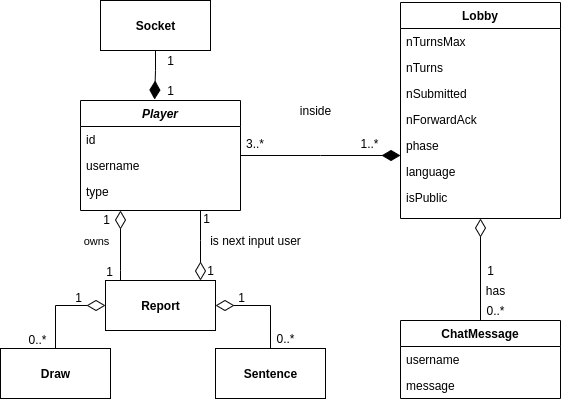

The diagram above was exported from draw.io. Its source (the exported page's mxGraphModel, read from the mxfile embedded in the PNG):
<mxGraphModel dx="413" dy="175" grid="1" gridSize="10" guides="1" tooltips="1" connect="1" arrows="1" fold="1" page="1" pageScale="1" pageWidth="827" pageHeight="1169" math="0" shadow="0">
  <root>
    <mxCell id="WIyWlLk6GJQsqaUBKTNV-0" />
    <mxCell id="WIyWlLk6GJQsqaUBKTNV-1" parent="WIyWlLk6GJQsqaUBKTNV-0" />
    <mxCell id="zkfFHV4jXpPFQw0GAbJ--0" value="Player" style="swimlane;fontStyle=3;align=center;verticalAlign=top;childLayout=stackLayout;horizontal=1;startSize=26;horizontalStack=0;resizeParent=1;resizeLast=0;collapsible=1;marginBottom=0;rounded=0;shadow=0;strokeWidth=1;" parent="WIyWlLk6GJQsqaUBKTNV-1" vertex="1">
      <mxGeometry x="220" y="140" width="160" height="110" as="geometry">
        <mxRectangle x="230" y="140" width="160" height="26" as="alternateBounds" />
      </mxGeometry>
    </mxCell>
    <mxCell id="zkfFHV4jXpPFQw0GAbJ--1" value="id" style="text;align=left;verticalAlign=top;spacingLeft=4;spacingRight=4;overflow=hidden;rotatable=0;points=[[0,0.5],[1,0.5]];portConstraint=eastwest;" parent="zkfFHV4jXpPFQw0GAbJ--0" vertex="1">
      <mxGeometry y="26" width="160" height="26" as="geometry" />
    </mxCell>
    <mxCell id="zkfFHV4jXpPFQw0GAbJ--2" value="username" style="text;align=left;verticalAlign=top;spacingLeft=4;spacingRight=4;overflow=hidden;rotatable=0;points=[[0,0.5],[1,0.5]];portConstraint=eastwest;rounded=0;shadow=0;html=0;" parent="zkfFHV4jXpPFQw0GAbJ--0" vertex="1">
      <mxGeometry y="52" width="160" height="26" as="geometry" />
    </mxCell>
    <mxCell id="zkfFHV4jXpPFQw0GAbJ--3" value="type" style="text;align=left;verticalAlign=top;spacingLeft=4;spacingRight=4;overflow=hidden;rotatable=0;points=[[0,0.5],[1,0.5]];portConstraint=eastwest;rounded=0;shadow=0;html=0;" parent="zkfFHV4jXpPFQw0GAbJ--0" vertex="1">
      <mxGeometry y="78" width="160" height="26" as="geometry" />
    </mxCell>
    <mxCell id="zkfFHV4jXpPFQw0GAbJ--6" value="ChatMessage" style="swimlane;fontStyle=1;align=center;verticalAlign=top;childLayout=stackLayout;horizontal=1;startSize=26;horizontalStack=0;resizeParent=1;resizeLast=0;collapsible=1;marginBottom=0;rounded=0;shadow=0;strokeWidth=1;" parent="WIyWlLk6GJQsqaUBKTNV-1" vertex="1">
      <mxGeometry x="540" y="360" width="160" height="78" as="geometry">
        <mxRectangle x="130" y="380" width="160" height="26" as="alternateBounds" />
      </mxGeometry>
    </mxCell>
    <mxCell id="zkfFHV4jXpPFQw0GAbJ--7" value="username" style="text;align=left;verticalAlign=top;spacingLeft=4;spacingRight=4;overflow=hidden;rotatable=0;points=[[0,0.5],[1,0.5]];portConstraint=eastwest;" parent="zkfFHV4jXpPFQw0GAbJ--6" vertex="1">
      <mxGeometry y="26" width="160" height="26" as="geometry" />
    </mxCell>
    <mxCell id="zkfFHV4jXpPFQw0GAbJ--8" value="message" style="text;align=left;verticalAlign=top;spacingLeft=4;spacingRight=4;overflow=hidden;rotatable=0;points=[[0,0.5],[1,0.5]];portConstraint=eastwest;rounded=0;shadow=0;html=0;" parent="zkfFHV4jXpPFQw0GAbJ--6" vertex="1">
      <mxGeometry y="52" width="160" height="26" as="geometry" />
    </mxCell>
    <mxCell id="73Pm3tJxb_zZeRnqTtXq-7" style="edgeStyle=orthogonalEdgeStyle;rounded=0;orthogonalLoop=1;jettySize=auto;html=1;entryX=0.5;entryY=0;entryDx=0;entryDy=0;endArrow=none;endFill=0;endSize=16;startArrow=diamondThin;startFill=0;startSize=16;" parent="WIyWlLk6GJQsqaUBKTNV-1" source="zkfFHV4jXpPFQw0GAbJ--17" target="zkfFHV4jXpPFQw0GAbJ--6" edge="1">
      <mxGeometry relative="1" as="geometry" />
    </mxCell>
    <mxCell id="zkfFHV4jXpPFQw0GAbJ--17" value="Lobby" style="swimlane;fontStyle=1;align=center;verticalAlign=top;childLayout=stackLayout;horizontal=1;startSize=26;horizontalStack=0;resizeParent=1;resizeLast=0;collapsible=1;marginBottom=0;rounded=0;shadow=0;strokeWidth=1;" parent="WIyWlLk6GJQsqaUBKTNV-1" vertex="1">
      <mxGeometry x="540" y="42" width="160" height="216" as="geometry">
        <mxRectangle x="550" y="140" width="160" height="26" as="alternateBounds" />
      </mxGeometry>
    </mxCell>
    <mxCell id="zkfFHV4jXpPFQw0GAbJ--18" value="nTurnsMax" style="text;align=left;verticalAlign=top;spacingLeft=4;spacingRight=4;overflow=hidden;rotatable=0;points=[[0,0.5],[1,0.5]];portConstraint=eastwest;" parent="zkfFHV4jXpPFQw0GAbJ--17" vertex="1">
      <mxGeometry y="26" width="160" height="26" as="geometry" />
    </mxCell>
    <mxCell id="zkfFHV4jXpPFQw0GAbJ--19" value="nTurns" style="text;align=left;verticalAlign=top;spacingLeft=4;spacingRight=4;overflow=hidden;rotatable=0;points=[[0,0.5],[1,0.5]];portConstraint=eastwest;rounded=0;shadow=0;html=0;" parent="zkfFHV4jXpPFQw0GAbJ--17" vertex="1">
      <mxGeometry y="52" width="160" height="26" as="geometry" />
    </mxCell>
    <mxCell id="zkfFHV4jXpPFQw0GAbJ--20" value="nSubmitted" style="text;align=left;verticalAlign=top;spacingLeft=4;spacingRight=4;overflow=hidden;rotatable=0;points=[[0,0.5],[1,0.5]];portConstraint=eastwest;rounded=0;shadow=0;html=0;" parent="zkfFHV4jXpPFQw0GAbJ--17" vertex="1">
      <mxGeometry y="78" width="160" height="26" as="geometry" />
    </mxCell>
    <mxCell id="zkfFHV4jXpPFQw0GAbJ--21" value="nForwardAck" style="text;align=left;verticalAlign=top;spacingLeft=4;spacingRight=4;overflow=hidden;rotatable=0;points=[[0,0.5],[1,0.5]];portConstraint=eastwest;rounded=0;shadow=0;html=0;" parent="zkfFHV4jXpPFQw0GAbJ--17" vertex="1">
      <mxGeometry y="104" width="160" height="26" as="geometry" />
    </mxCell>
    <mxCell id="zkfFHV4jXpPFQw0GAbJ--22" value="phase" style="text;align=left;verticalAlign=top;spacingLeft=4;spacingRight=4;overflow=hidden;rotatable=0;points=[[0,0.5],[1,0.5]];portConstraint=eastwest;rounded=0;shadow=0;html=0;" parent="zkfFHV4jXpPFQw0GAbJ--17" vertex="1">
      <mxGeometry y="130" width="160" height="26" as="geometry" />
    </mxCell>
    <mxCell id="zkfFHV4jXpPFQw0GAbJ--24" value="language" style="text;align=left;verticalAlign=top;spacingLeft=4;spacingRight=4;overflow=hidden;rotatable=0;points=[[0,0.5],[1,0.5]];portConstraint=eastwest;" parent="zkfFHV4jXpPFQw0GAbJ--17" vertex="1">
      <mxGeometry y="156" width="160" height="26" as="geometry" />
    </mxCell>
    <mxCell id="zkfFHV4jXpPFQw0GAbJ--25" value="isPublic" style="text;align=left;verticalAlign=top;spacingLeft=4;spacingRight=4;overflow=hidden;rotatable=0;points=[[0,0.5],[1,0.5]];portConstraint=eastwest;" parent="zkfFHV4jXpPFQw0GAbJ--17" vertex="1">
      <mxGeometry y="182" width="160" height="26" as="geometry" />
    </mxCell>
    <mxCell id="zkfFHV4jXpPFQw0GAbJ--26" value="" style="endArrow=diamondThin;shadow=0;strokeWidth=1;rounded=0;endFill=1;edgeStyle=elbowEdgeStyle;elbow=vertical;endSize=16;" parent="WIyWlLk6GJQsqaUBKTNV-1" source="zkfFHV4jXpPFQw0GAbJ--0" target="zkfFHV4jXpPFQw0GAbJ--17" edge="1">
      <mxGeometry x="0.5" y="41" relative="1" as="geometry">
        <mxPoint x="380" y="192" as="sourcePoint" />
        <mxPoint x="540" y="192" as="targetPoint" />
        <mxPoint x="-40" y="32" as="offset" />
        <Array as="points" />
      </mxGeometry>
    </mxCell>
    <mxCell id="zkfFHV4jXpPFQw0GAbJ--27" value="3..*" style="resizable=0;align=left;verticalAlign=bottom;labelBackgroundColor=none;fontSize=12;" parent="zkfFHV4jXpPFQw0GAbJ--26" connectable="0" vertex="1">
      <mxGeometry x="-1" relative="1" as="geometry">
        <mxPoint x="4" y="-2" as="offset" />
      </mxGeometry>
    </mxCell>
    <mxCell id="zkfFHV4jXpPFQw0GAbJ--28" value="1..*" style="resizable=0;align=right;verticalAlign=bottom;labelBackgroundColor=none;fontSize=12;" parent="zkfFHV4jXpPFQw0GAbJ--26" connectable="0" vertex="1">
      <mxGeometry x="1" relative="1" as="geometry">
        <mxPoint x="-20" y="-2" as="offset" />
      </mxGeometry>
    </mxCell>
    <mxCell id="73Pm3tJxb_zZeRnqTtXq-8" value="1" style="text;html=1;align=center;verticalAlign=middle;resizable=0;points=[];autosize=1;strokeColor=none;" parent="WIyWlLk6GJQsqaUBKTNV-1" vertex="1">
      <mxGeometry x="620" y="300" width="20" height="20" as="geometry" />
    </mxCell>
    <mxCell id="73Pm3tJxb_zZeRnqTtXq-9" value="0..*" style="text;html=1;align=center;verticalAlign=middle;resizable=0;points=[];autosize=1;strokeColor=none;" parent="WIyWlLk6GJQsqaUBKTNV-1" vertex="1">
      <mxGeometry x="620" y="340" width="30" height="20" as="geometry" />
    </mxCell>
    <mxCell id="73Pm3tJxb_zZeRnqTtXq-11" style="edgeStyle=orthogonalEdgeStyle;rounded=0;orthogonalLoop=1;jettySize=auto;html=1;entryX=0.5;entryY=0;entryDx=0;entryDy=0;startArrow=none;startFill=0;endArrow=diamondThin;endFill=0;startSize=16;endSize=16;exitX=0.5;exitY=1;exitDx=0;exitDy=0;" parent="WIyWlLk6GJQsqaUBKTNV-1" edge="1">
      <mxGeometry relative="1" as="geometry">
        <mxPoint x="340" y="320" as="targetPoint" />
        <mxPoint x="340" y="250" as="sourcePoint" />
        <Array as="points">
          <mxPoint x="340" y="280" />
          <mxPoint x="340" y="280" />
        </Array>
      </mxGeometry>
    </mxCell>
    <mxCell id="73Pm3tJxb_zZeRnqTtXq-17" value="1" style="edgeLabel;html=1;align=center;verticalAlign=middle;resizable=0;points=[];fontSize=12;" parent="73Pm3tJxb_zZeRnqTtXq-11" vertex="1" connectable="0">
      <mxGeometry x="-0.2471" y="-2" relative="1" as="geometry">
        <mxPoint x="8" y="-18" as="offset" />
      </mxGeometry>
    </mxCell>
    <mxCell id="73Pm3tJxb_zZeRnqTtXq-15" style="edgeStyle=orthogonalEdgeStyle;rounded=0;orthogonalLoop=1;jettySize=auto;html=1;entryX=0;entryY=0.5;entryDx=0;entryDy=0;startArrow=none;startFill=0;endArrow=diamondThin;endFill=0;startSize=16;endSize=16;" parent="WIyWlLk6GJQsqaUBKTNV-1" source="73Pm3tJxb_zZeRnqTtXq-13" target="73Pm3tJxb_zZeRnqTtXq-22" edge="1">
      <mxGeometry relative="1" as="geometry">
        <mxPoint x="260" y="400" as="targetPoint" />
      </mxGeometry>
    </mxCell>
    <mxCell id="73Pm3tJxb_zZeRnqTtXq-13" value="&lt;b&gt;Draw&lt;/b&gt;" style="html=1;" parent="WIyWlLk6GJQsqaUBKTNV-1" vertex="1">
      <mxGeometry x="140" y="388" width="110" height="50" as="geometry" />
    </mxCell>
    <mxCell id="73Pm3tJxb_zZeRnqTtXq-16" style="edgeStyle=orthogonalEdgeStyle;rounded=0;orthogonalLoop=1;jettySize=auto;html=1;entryX=1;entryY=0.5;entryDx=0;entryDy=0;startArrow=none;startFill=0;endArrow=diamondThin;endFill=0;startSize=16;endSize=16;" parent="WIyWlLk6GJQsqaUBKTNV-1" source="73Pm3tJxb_zZeRnqTtXq-14" target="73Pm3tJxb_zZeRnqTtXq-22" edge="1">
      <mxGeometry relative="1" as="geometry">
        <mxPoint x="340" y="400" as="targetPoint" />
      </mxGeometry>
    </mxCell>
    <mxCell id="73Pm3tJxb_zZeRnqTtXq-14" value="&lt;b&gt;Sentence&lt;/b&gt;" style="html=1;" parent="WIyWlLk6GJQsqaUBKTNV-1" vertex="1">
      <mxGeometry x="355" y="388" width="110" height="50" as="geometry" />
    </mxCell>
    <mxCell id="73Pm3tJxb_zZeRnqTtXq-18" value="&lt;font style=&quot;font-size: 12px&quot;&gt;1&lt;/font&gt;" style="text;html=1;align=center;verticalAlign=middle;resizable=0;points=[];autosize=1;strokeColor=none;" parent="WIyWlLk6GJQsqaUBKTNV-1" vertex="1">
      <mxGeometry x="340" y="300" width="20" height="20" as="geometry" />
    </mxCell>
    <mxCell id="73Pm3tJxb_zZeRnqTtXq-19" value="is next input user" style="text;html=1;align=center;verticalAlign=middle;resizable=0;points=[];autosize=1;strokeColor=none;fontSize=12;" parent="WIyWlLk6GJQsqaUBKTNV-1" vertex="1">
      <mxGeometry x="340" y="270" width="110" height="20" as="geometry" />
    </mxCell>
    <mxCell id="73Pm3tJxb_zZeRnqTtXq-20" value="inside" style="text;html=1;align=center;verticalAlign=middle;resizable=0;points=[];autosize=1;strokeColor=none;fontSize=12;" parent="WIyWlLk6GJQsqaUBKTNV-1" vertex="1">
      <mxGeometry x="430" y="140" width="50" height="20" as="geometry" />
    </mxCell>
    <mxCell id="73Pm3tJxb_zZeRnqTtXq-21" value="has" style="text;html=1;align=center;verticalAlign=middle;resizable=0;points=[];autosize=1;strokeColor=none;fontSize=12;" parent="WIyWlLk6GJQsqaUBKTNV-1" vertex="1">
      <mxGeometry x="620" y="320" width="30" height="20" as="geometry" />
    </mxCell>
    <mxCell id="Zsr3upQ3QJtC7aaxss2c-3" style="edgeStyle=orthogonalEdgeStyle;rounded=0;orthogonalLoop=1;jettySize=auto;html=1;entryX=0.25;entryY=1;entryDx=0;entryDy=0;startArrow=none;startFill=0;endArrow=diamondThin;endFill=0;startSize=16;endSize=16;" edge="1" parent="WIyWlLk6GJQsqaUBKTNV-1" source="73Pm3tJxb_zZeRnqTtXq-22" target="zkfFHV4jXpPFQw0GAbJ--0">
      <mxGeometry relative="1" as="geometry">
        <Array as="points">
          <mxPoint x="260" y="310" />
          <mxPoint x="260" y="310" />
        </Array>
      </mxGeometry>
    </mxCell>
    <mxCell id="Zsr3upQ3QJtC7aaxss2c-4" value="owns" style="edgeLabel;html=1;align=center;verticalAlign=middle;resizable=0;points=[];" vertex="1" connectable="0" parent="Zsr3upQ3QJtC7aaxss2c-3">
      <mxGeometry x="0.6667" relative="1" as="geometry">
        <mxPoint x="-24" y="19" as="offset" />
      </mxGeometry>
    </mxCell>
    <mxCell id="73Pm3tJxb_zZeRnqTtXq-22" value="&lt;b&gt;Report&lt;/b&gt;" style="html=1;" parent="WIyWlLk6GJQsqaUBKTNV-1" vertex="1">
      <mxGeometry x="245" y="320" width="110" height="50" as="geometry" />
    </mxCell>
    <mxCell id="73Pm3tJxb_zZeRnqTtXq-23" value="1" style="text;html=1;align=center;verticalAlign=middle;resizable=0;points=[];autosize=1;strokeColor=none;fontSize=12;" parent="WIyWlLk6GJQsqaUBKTNV-1" vertex="1">
      <mxGeometry x="371" y="327" width="20" height="20" as="geometry" />
    </mxCell>
    <mxCell id="73Pm3tJxb_zZeRnqTtXq-24" value="0..*" style="text;html=1;align=center;verticalAlign=middle;resizable=0;points=[];autosize=1;strokeColor=none;fontSize=12;" parent="WIyWlLk6GJQsqaUBKTNV-1" vertex="1">
      <mxGeometry x="410" y="368" width="30" height="20" as="geometry" />
    </mxCell>
    <mxCell id="73Pm3tJxb_zZeRnqTtXq-25" value="1" style="text;html=1;align=center;verticalAlign=middle;resizable=0;points=[];autosize=1;strokeColor=none;fontSize=12;" parent="WIyWlLk6GJQsqaUBKTNV-1" vertex="1">
      <mxGeometry x="208" y="327" width="20" height="20" as="geometry" />
    </mxCell>
    <mxCell id="73Pm3tJxb_zZeRnqTtXq-26" value="0..*" style="text;html=1;align=center;verticalAlign=middle;resizable=0;points=[];autosize=1;strokeColor=none;fontSize=12;" parent="WIyWlLk6GJQsqaUBKTNV-1" vertex="1">
      <mxGeometry x="162" y="369" width="30" height="20" as="geometry" />
    </mxCell>
    <mxCell id="Zsr3upQ3QJtC7aaxss2c-1" value="&lt;font style=&quot;font-size: 12px&quot;&gt;1&lt;/font&gt;" style="edgeStyle=orthogonalEdgeStyle;rounded=0;orthogonalLoop=1;jettySize=auto;html=1;entryX=0.463;entryY=-0.009;entryDx=0;entryDy=0;entryPerimeter=0;endArrow=diamondThin;endFill=1;endSize=16;startSize=16;" edge="1" parent="WIyWlLk6GJQsqaUBKTNV-1" source="Zsr3upQ3QJtC7aaxss2c-0" target="zkfFHV4jXpPFQw0GAbJ--0">
      <mxGeometry x="-0.5993" y="15" relative="1" as="geometry">
        <mxPoint as="offset" />
      </mxGeometry>
    </mxCell>
    <mxCell id="Zsr3upQ3QJtC7aaxss2c-0" value="&lt;b&gt;Socket&lt;/b&gt;" style="html=1;" vertex="1" parent="WIyWlLk6GJQsqaUBKTNV-1">
      <mxGeometry x="240" y="40" width="110" height="50" as="geometry" />
    </mxCell>
    <mxCell id="Zsr3upQ3QJtC7aaxss2c-2" value="1" style="text;html=1;align=center;verticalAlign=middle;resizable=0;points=[];autosize=1;strokeColor=none;" vertex="1" parent="WIyWlLk6GJQsqaUBKTNV-1">
      <mxGeometry x="300" y="120" width="20" height="20" as="geometry" />
    </mxCell>
    <mxCell id="Zsr3upQ3QJtC7aaxss2c-5" value="1" style="edgeLabel;html=1;align=center;verticalAlign=middle;resizable=0;points=[];fontSize=12;" vertex="1" connectable="0" parent="WIyWlLk6GJQsqaUBKTNV-1">
      <mxGeometry x="257" y="250.00047619047615" as="geometry">
        <mxPoint x="-11" y="9" as="offset" />
      </mxGeometry>
    </mxCell>
    <mxCell id="Zsr3upQ3QJtC7aaxss2c-6" value="1" style="edgeLabel;html=1;align=center;verticalAlign=middle;resizable=0;points=[];fontSize=12;" vertex="1" connectable="0" parent="WIyWlLk6GJQsqaUBKTNV-1">
      <mxGeometry x="260" y="302.00047619047615" as="geometry">
        <mxPoint x="-11" y="9" as="offset" />
      </mxGeometry>
    </mxCell>
  </root>
</mxGraphModel>